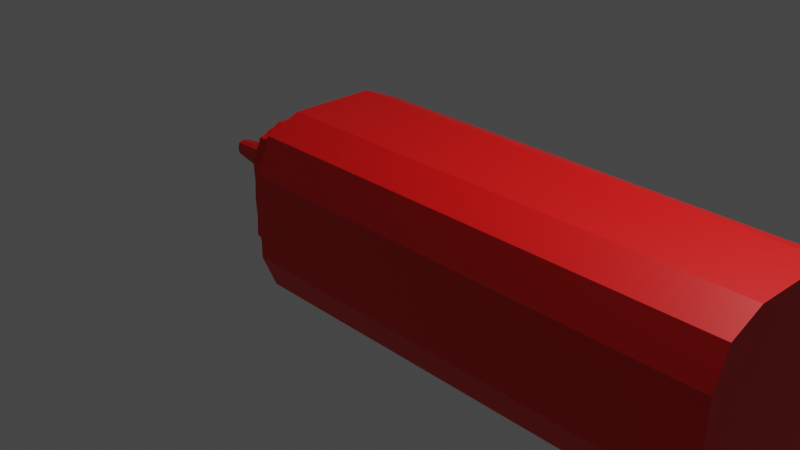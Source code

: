 # Source: ketchupbottle.blend  (saved by Blender 3.2.14; exported with 4.5.12 LTS)
import bpy
from mathutils import Matrix  # noqa: F401  (used for matrix-valued properties, if any)

bpy.ops.wm.read_factory_settings(use_empty=True)
scene = bpy.context.scene
scene.name = 'Scene'

# ---- collections
col_collection = bpy.data.collections.new('Collection'); scene.collection.children.link(col_collection)

# ---- materials (node trees are filled in below, after node groups)
mat_material_001 = bpy.data.materials.new('Material.001')
mat_material_001.use_transparent_shadow = False

# ---- material node trees
mat_material_001.use_nodes = True; mat_material_001.node_tree.nodes.clear()
_N = mat_material_001.node_tree.nodes; _L = mat_material_001.node_tree.links
n0 = _N.new('ShaderNodeBsdfPrincipled'); n0.name = 'Principled BSDF'; n0.location = (10, 300)
n0.distribution = 'GGX'
n0.subsurface_method = 'RANDOM_WALK_SKIN'
n0.inputs[0].default_value = (0.8, 0.002757, 0.001864, 1.0)
n0.inputs[3].default_value = 1.45
n0.inputs[27].default_value = (0.0, 0.0, 0.0, 1.0)
n0.inputs[28].default_value = 1.0
n1 = _N.new('ShaderNodeOutputMaterial'); n1.name = 'Material Output'; n1.location = (300, 300)
_L.new(n0.outputs[0], n1.inputs[0])
n1.is_active_output = True

# ---- world
world_world = bpy.data.worlds.new('World'); scene.world = world_world
world_world.use_nodes = True; world_world.node_tree.nodes.clear()
_N = world_world.node_tree.nodes; _L = world_world.node_tree.links
n0 = _N.new('ShaderNodeOutputWorld'); n0.name = 'World Output'; n0.location = (300, 300)
n1 = _N.new('ShaderNodeBackground'); n1.name = 'Background'; n1.location = (10, 300)
n1.inputs[0].default_value = (0.05088, 0.05088, 0.05088, 1.0)
_L.new(n1.outputs[0], n0.inputs[0])
n0.is_active_output = True
world_world.color = (0.05088, 0.05088, 0.05088)
world_world.use_sun_shadow = False
world_world.sun_shadow_jitter_overblur = 0.0

# ---- cameras
cam_camera = bpy.data.cameras.new('Camera')
cam_camera.clip_end = 100.0
cam_camera.ortho_scale = 7.314

# ---- lights
light_light = bpy.data.lights.new('Light', 'POINT')
light_light.transmission_factor = 0.0
light_light.energy = 1000.0
light_light.shadow_soft_size = 0.1
light_light.shadow_maximum_resolution = 0.006
light_light.use_absolute_resolution = True

# ---- meshes
me_cube = bpy.data.meshes.new('Cube')
me_cube.from_pydata([(4.216, -0.8417, -0.8417), (4.216, -0.4678, -1.0), (4.216, -1.0, 0.4678), (4.216, -0.4678, 1.0), (4.216, -0.8417, 0.8417), (4.216, 1.0, -0.4678), (4.216, 0.4678, -1.0), (4.216, 0.8417, -0.8417), (1.0, 1.0, 0.4678), (1.0, 0.4678, 1.0), (1.0, 0.8417, 0.8417), (1.0, 0.4678, -1.0), (1.0, 1.0, -0.4678), (1.0, 0.8417, -0.8417), (1.0, -0.4678, 1.0), (1.0, -1.0, 0.4678), (1.0, -0.8417, 0.8417), (1.0, -1.0, -0.4678), (1.0, -0.4678, -1.0), (1.0, -0.8417, -0.8417), (-1.0, 0.4208, 0.7684), (-1.0, 0.7684, 0.4208), (-1.0, 0.665, 0.665), (-1.0, 0.7684, -0.4208), (-1.0, 0.4208, -0.7684), (-1.0, 0.665, -0.665), (-1.0, -0.7684, 0.4208), (-1.0, -0.4208, 0.7684), (-1.0, -0.665, 0.665), (-1.0, -0.4208, -0.7684), (-1.0, -0.7684, -0.4208), (-1.0, -0.665, -0.665), (4.216, -1.0, -0.4678), (4.216, 0.4678, 1.0), (4.216, 0.8417, 0.8417), (4.216, 1.0, 0.4678), (-1.0, 0.4678, -1.0), (-1.0, 0.8417, -0.8417), (-1.0, 1.0, -0.4678), (-1.0, -0.4678, 1.0), (-1.0, -0.8417, 0.8417), (-1.0, -1.0, 0.4678), (-1.0, -0.8417, -0.8417), (-1.0, -0.4678, -1.0), (-1.0, -1.0, -0.4678), (-1.0, 0.8417, 0.8417), (-1.0, 0.4678, 1.0), (-1.0, 1.0, 0.4678), (-1.386, 0.4208, -0.7684), (-1.386, 0.665, -0.665), (-1.386, 0.7684, -0.4208), (-1.386, -0.4208, 0.7684), (-1.386, -0.665, 0.665), (-1.386, -0.7684, 0.4208), (-1.386, -0.665, -0.665), (-1.386, -0.4208, -0.7684), (-1.386, -0.7684, -0.4208), (-1.386, 0.665, 0.665), (-1.386, 0.4208, 0.7684), (-1.386, 0.7684, 0.4208), (-1.0, 0.5429, -0.7167), (-1.0, 0.7167, -0.5429), (-1.0, -0.5429, 0.7167), (-1.0, -0.7167, 0.5429), (-1.0, -0.5429, -0.7167), (-1.0, -0.7167, -0.5429), (-1.0, 0.5429, 0.7167), (-1.0, 0.7167, 0.5429), (-1.0, 0.7684, 0.0), (-1.0, 0.0, 0.7684), (-1.0, 0.0, -0.7684), (-1.0, -0.7684, 0.0), (-1.386, 0.5429, -0.7167), (-1.386, 0.7167, -0.5429), (-1.386, -0.5429, 0.7167), (-1.386, -0.7167, 0.5429), (-1.386, -0.5429, -0.7167), (-1.386, -0.7167, -0.5429), (-1.386, 0.5429, 0.7167), (-1.386, 0.7167, 0.5429), (-1.386, 0.7684, 0.0), (-1.386, 0.0, 0.7684), (-1.386, 0.0, -0.7684), (-1.386, -0.7684, 0.0), (-1.193, 0.7684, 0.4208), (-1.193, 0.665, 0.665), (-1.193, -0.665, -0.665), (-1.193, -0.4208, -0.7684), (-1.193, -0.7684, 0.4208), (-1.193, -0.7684, -0.4208), (-1.193, 0.665, -0.665), (-1.193, 0.7684, -0.4208), (-1.193, -0.4208, 0.7684), (-1.193, -0.665, 0.665), (-1.193, 0.4208, 0.7684), (-1.193, 0.4208, -0.7684), (-1.193, 0.5429, -0.7167), (-1.193, 0.0, -0.7684), (-1.193, -0.7167, 0.5429), (-1.193, 0.5429, 0.7167), (-1.193, 0.0, 0.7684), (-1.193, -0.5429, 0.7167), (-1.193, -0.7167, -0.5429), (-1.193, 0.7684, 0.0), (-1.193, 0.7167, -0.5429), (-1.193, -0.7684, 0.0), (-1.193, -0.5429, -0.7167), (-1.193, 0.7167, 0.5429), (-1.002, 0.5975, -0.6835), (-1.002, 0.7344, -0.4766), (-1.002, -0.5975, 0.6835), (-1.002, -0.7344, 0.4766), (-1.002, -0.4766, -0.7344), (-1.002, -0.6835, -0.5975), (-1.002, 0.4766, 0.7344), (-1.002, 0.6835, 0.5975), (-1.002, 0.759, 0.2078), (-1.002, -0.2078, 0.759), (-1.002, 0.2078, -0.759), (-1.002, -0.759, -0.2078), (-1.384, 0.5975, -0.6835), (-1.384, 0.7344, -0.4766), (-1.384, -0.5975, 0.6835), (-1.384, -0.7344, 0.4766), (-1.384, -0.4766, -0.7344), (-1.384, -0.6835, -0.5975), (-1.384, 0.4766, 0.7344), (-1.384, 0.6835, 0.5975), (-1.383, 0.759, 0.2078), (-1.383, -0.2078, 0.759), (-1.383, 0.2078, -0.759), (-1.383, -0.759, -0.2078), (-1.289, 0.7684, 0.4208), (-1.096, 0.665, 0.665), (-1.289, -0.665, -0.665), (-1.096, -0.4208, -0.7684), (-1.289, -0.7684, 0.4208), (-1.096, -0.7684, -0.4208), (-1.289, 0.665, -0.665), (-1.096, 0.7684, -0.4208), (-1.289, -0.4208, 0.7684), (-1.096, -0.665, 0.665), (-1.289, 0.4208, 0.7684), (-1.096, 0.4208, -0.7684), (-1.002, 0.4766, -0.7344), (-1.002, 0.6835, -0.5975), (-1.002, -0.4766, 0.7344), (-1.002, -0.6835, 0.5975), (-1.002, -0.5975, -0.6835), (-1.002, -0.7344, -0.4766), (-1.002, 0.5975, 0.6835), (-1.002, 0.7344, 0.4766), (-1.002, 0.759, -0.2078), (-1.002, 0.2078, 0.759), (-1.002, -0.2078, -0.759), (-1.002, -0.759, 0.2078), (-1.384, 0.4766, -0.7344), (-1.384, 0.6835, -0.5975), (-1.384, -0.4766, 0.7344), (-1.384, -0.6835, 0.5975), (-1.384, -0.5975, -0.6835), (-1.384, -0.7344, -0.4766), (-1.384, 0.5975, 0.6835), (-1.384, 0.7344, 0.4766), (-1.383, 0.759, -0.2078), (-1.383, 0.2078, 0.759), (-1.383, -0.2078, -0.759), (-1.383, -0.759, 0.2078), (-1.096, 0.7684, 0.4208), (-1.289, 0.665, 0.665), (-1.096, -0.665, -0.665), (-1.289, -0.4208, -0.7684), (-1.096, -0.7684, 0.4208), (-1.289, -0.7684, -0.4208), (-1.096, 0.665, -0.665), (-1.289, 0.7684, -0.4208), (-1.096, -0.4208, 0.7684), (-1.289, -0.665, 0.665), (-1.096, 0.4208, 0.7684), (-1.289, 0.4208, -0.7684), (-1.289, 0.5429, -0.7167), (-1.096, 0.5429, -0.7167), (-1.193, 0.5974, -0.6833), (-1.193, 0.4764, -0.7342), (-1.289, 0.0, -0.7684), (-1.096, 0.0, -0.7684), (-1.193, 0.2078, -0.7588), (-1.193, -0.2078, -0.7588), (-1.289, -0.7167, 0.5429), (-1.096, -0.7167, 0.5429), (-1.193, -0.7342, 0.4764), (-1.193, -0.6833, 0.5974), (-1.289, 0.5429, 0.7167), (-1.096, 0.5429, 0.7167), (-1.193, 0.4764, 0.7342), (-1.193, 0.5974, 0.6833), (-1.289, 0.0, 0.7684), (-1.096, 0.0, 0.7684), (-1.193, -0.2078, 0.7588), (-1.193, 0.2078, 0.7588), (-1.289, -0.5429, 0.7167), (-1.096, -0.5429, 0.7167), (-1.193, -0.5974, 0.6833), (-1.193, -0.4764, 0.7342), (-1.289, -0.7167, -0.5429), (-1.096, -0.7167, -0.5429), (-1.193, -0.6833, -0.5974), (-1.193, -0.7342, -0.4764), (-1.289, 0.7684, 0.0), (-1.096, 0.7684, 0.0), (-1.193, 0.7588, 0.2078), (-1.193, 0.7588, -0.2078), (-1.289, 0.7167, -0.5429), (-1.096, 0.7167, -0.5429), (-1.193, 0.7342, -0.4764), (-1.193, 0.6833, -0.5974), (-1.289, -0.7684, 0.0), (-1.096, -0.7684, 0.0), (-1.193, -0.7588, -0.2078), (-1.193, -0.7588, 0.2078), (-1.289, -0.5429, -0.7167), (-1.096, -0.5429, -0.7167), (-1.193, -0.4764, -0.7342), (-1.193, -0.5974, -0.6833), (-1.289, 0.7167, 0.5429), (-1.096, 0.7167, 0.5429), (-1.193, 0.6833, 0.5974), (-1.193, 0.7342, 0.4764), (-1.098, 0.7342, 0.4765), (-1.097, 0.6834, 0.5974), (-1.288, 0.6834, 0.5974), (-1.097, -0.5974, -0.6834), (-1.098, -0.4765, -0.7342), (-1.288, -0.4765, -0.7342), (-1.098, -0.7588, 0.2078), (-1.098, -0.7588, -0.2078), (-1.288, -0.7588, -0.2078), (-1.097, 0.6834, -0.5974), (-1.098, 0.7342, -0.4765), (-1.288, 0.7342, -0.4765), (-1.098, 0.7588, -0.2078), (-1.098, 0.7588, 0.2078), (-1.288, 0.7588, 0.2078), (-1.098, -0.7342, -0.4765), (-1.097, -0.6834, -0.5974), (-1.288, -0.6834, -0.5974), (-1.098, -0.4765, 0.7342), (-1.097, -0.5974, 0.6834), (-1.288, -0.5974, 0.6834), (-1.098, 0.2078, 0.7588), (-1.098, -0.2078, 0.7588), (-1.288, -0.2078, 0.7588), (-1.097, 0.5974, 0.6834), (-1.098, 0.4765, 0.7342), (-1.288, 0.4765, 0.7342), (-1.097, -0.6834, 0.5974), (-1.098, -0.7342, 0.4765), (-1.288, -0.7342, 0.4765), (-1.098, -0.2078, -0.7588), (-1.098, 0.2078, -0.7588), (-1.288, 0.2078, -0.7588), (-1.098, 0.4765, -0.7342), (-1.097, 0.5974, -0.6834), (-1.288, 0.5974, -0.6834), (-1.288, 0.4765, -0.7342), (-1.288, -0.2078, -0.7588), (-1.288, -0.6834, 0.5974), (-1.288, 0.5974, 0.6834), (-1.288, 0.2078, 0.7588), (-1.288, -0.4765, 0.7342), (-1.288, -0.7342, -0.4765), (-1.288, 0.7588, -0.2078), (-1.288, 0.6834, -0.5974), (-1.288, -0.7588, 0.2078), (-1.288, -0.5974, -0.6834), (-1.288, 0.7342, 0.4765)], [], [(36, 11, 18, 43), (275, 132, 59, 163), (6, 7, 5, 35, 34, 33, 3, 4, 2, 32, 0, 1), (17, 15, 41, 44), (9, 46, 39, 14), (14, 16, 4, 3), (11, 36, 37, 13), (13, 37, 38, 12), (14, 39, 40, 16), (16, 40, 41, 15), (43, 18, 19, 42), (42, 19, 17, 44), (46, 9, 10, 45), (45, 10, 8, 47), (38, 47, 8, 12), (9, 14, 3, 33), (13, 12, 5, 7), (16, 15, 2, 4), (15, 17, 32, 2), (12, 8, 35, 5), (17, 19, 0, 32), (8, 10, 34, 35), (19, 18, 1, 0), (10, 9, 33, 34), (18, 11, 6, 1), (11, 13, 7, 6), (24, 144, 60, 108, 25, 37, 36), (25, 145, 61, 109, 23, 38, 37), (27, 146, 62, 110, 28, 40, 39), (28, 147, 63, 111, 26, 41, 40), (31, 148, 64, 112, 29, 43, 42), (30, 149, 65, 113, 31, 42, 44), (22, 150, 66, 114, 20, 46, 45), (21, 151, 67, 115, 22, 45, 47), (23, 152, 68, 116, 21, 47, 38), (20, 153, 69, 117, 27, 39, 46), (29, 154, 70, 118, 24, 36, 43), (26, 155, 71, 119, 30, 44, 41), (55, 124, 76, 160, 54, 125, 77, 161, 56, 131, 83, 167, 53, 123, 75, 159, 52, 122, 74, 158, 51, 129, 81, 165, 58, 126, 78, 162, 57, 127, 79, 163, 59, 128, 80, 164, 50, 121, 73, 157, 49, 120, 72, 156, 48, 130, 82, 166), (274, 134, 54, 160), (273, 136, 53, 167), (272, 138, 49, 157), (271, 175, 50, 164), (270, 173, 56, 161), (269, 140, 51, 158), (268, 142, 58, 165), (267, 169, 57, 162), (266, 177, 52, 159), (265, 171, 55, 166), (264, 179, 48, 156), (263, 180, 72, 120), (262, 181, 96, 182), (261, 143, 95, 183), (260, 184, 82, 130), (259, 185, 97, 186), (258, 135, 87, 187), (257, 188, 75, 123), (256, 189, 98, 190), (255, 141, 93, 191), (254, 192, 78, 126), (253, 193, 99, 194), (252, 133, 85, 195), (251, 196, 81, 129), (250, 197, 100, 198), (249, 178, 94, 199), (248, 200, 74, 122), (247, 201, 101, 202), (246, 176, 92, 203), (245, 204, 77, 125), (244, 205, 102, 206), (243, 137, 89, 207), (242, 208, 80, 128), (241, 209, 103, 210), (240, 139, 91, 211), (239, 212, 73, 121), (238, 213, 104, 214), (237, 174, 90, 215), (236, 216, 83, 131), (235, 217, 105, 218), (234, 172, 88, 219), (233, 220, 76, 124), (232, 221, 106, 222), (231, 170, 86, 223), (230, 224, 79, 127), (229, 225, 107, 226), (228, 168, 84, 227), (225, 228, 227, 107), (67, 151, 228, 225), (151, 21, 168, 228), (133, 229, 226, 85), (22, 115, 229, 133), (115, 67, 225, 229), (169, 230, 127, 57), (85, 226, 230, 169), (226, 107, 224, 230), (221, 231, 223, 106), (64, 148, 231, 221), (148, 31, 170, 231), (135, 232, 222, 87), (29, 112, 232, 135), (112, 64, 221, 232), (171, 233, 124, 55), (87, 222, 233, 171), (222, 106, 220, 233), (217, 234, 219, 105), (71, 155, 234, 217), (155, 26, 172, 234), (137, 235, 218, 89), (30, 119, 235, 137), (119, 71, 217, 235), (173, 236, 131, 56), (89, 218, 236, 173), (218, 105, 216, 236), (213, 237, 215, 104), (61, 145, 237, 213), (145, 25, 174, 237), (139, 238, 214, 91), (23, 109, 238, 139), (109, 61, 213, 238), (175, 239, 121, 50), (91, 214, 239, 175), (214, 104, 212, 239), (209, 240, 211, 103), (68, 152, 240, 209), (152, 23, 139, 240), (168, 241, 210, 84), (21, 116, 241, 168), (116, 68, 209, 241), (132, 242, 128, 59), (84, 210, 242, 132), (210, 103, 208, 242), (205, 243, 207, 102), (65, 149, 243, 205), (149, 30, 137, 243), (170, 244, 206, 86), (31, 113, 244, 170), (113, 65, 205, 244), (134, 245, 125, 54), (86, 206, 245, 134), (206, 102, 204, 245), (201, 246, 203, 101), (62, 146, 246, 201), (146, 27, 176, 246), (141, 247, 202, 93), (28, 110, 247, 141), (110, 62, 201, 247), (177, 248, 122, 52), (93, 202, 248, 177), (202, 101, 200, 248), (197, 249, 199, 100), (69, 153, 249, 197), (153, 20, 178, 249), (176, 250, 198, 92), (27, 117, 250, 176), (117, 69, 197, 250), (140, 251, 129, 51), (92, 198, 251, 140), (198, 100, 196, 251), (193, 252, 195, 99), (66, 150, 252, 193), (150, 22, 133, 252), (178, 253, 194, 94), (20, 114, 253, 178), (114, 66, 193, 253), (142, 254, 126, 58), (94, 194, 254, 142), (194, 99, 192, 254), (189, 255, 191, 98), (63, 147, 255, 189), (147, 28, 141, 255), (172, 256, 190, 88), (26, 111, 256, 172), (111, 63, 189, 256), (136, 257, 123, 53), (88, 190, 257, 136), (190, 98, 188, 257), (185, 258, 187, 97), (70, 154, 258, 185), (154, 29, 135, 258), (143, 259, 186, 95), (24, 118, 259, 143), (118, 70, 185, 259), (179, 260, 130, 48), (95, 186, 260, 179), (186, 97, 184, 260), (181, 261, 183, 96), (60, 144, 261, 181), (144, 24, 143, 261), (174, 262, 182, 90), (25, 108, 262, 174), (108, 60, 181, 262), (138, 263, 120, 49), (90, 182, 263, 138), (182, 96, 180, 263), (180, 264, 156, 72), (96, 183, 264, 180), (183, 95, 179, 264), (184, 265, 166, 82), (97, 187, 265, 184), (187, 87, 171, 265), (188, 266, 159, 75), (98, 191, 266, 188), (191, 93, 177, 266), (192, 267, 162, 78), (99, 195, 267, 192), (195, 85, 169, 267), (196, 268, 165, 81), (100, 199, 268, 196), (199, 94, 142, 268), (200, 269, 158, 74), (101, 203, 269, 200), (203, 92, 140, 269), (204, 270, 161, 77), (102, 207, 270, 204), (207, 89, 173, 270), (208, 271, 164, 80), (103, 211, 271, 208), (211, 91, 175, 271), (212, 272, 157, 73), (104, 215, 272, 212), (215, 90, 138, 272), (216, 273, 167, 83), (105, 219, 273, 216), (219, 88, 136, 273), (220, 274, 160, 76), (106, 223, 274, 220), (223, 86, 134, 274), (224, 275, 163, 79), (107, 227, 275, 224), (227, 84, 132, 275)])
_uv = me_cube.uv_layers.new(name='UVMap')
_uv.uv.foreach_set('vector', [0.125, 0.5665, 0.375, 0.5665, 0.375, 0.6835, 0.125, 0.6835, 0.5602, 0.2178, 0.5526, 0.2211, 0.5526, 0.2211, 0.5602, 0.2178, 0.375, 0.5665, 0.3948, 0.5198, 0.4415, 0.5, 0.5585, 0.5, 0.6052, 0.5198, 0.625, 0.5665, 0.625, 0.6835, 0.6052, 0.7302, 0.5585, 0.75, 0.4415, 0.75, 0.3948, 0.7302, 0.375, 0.6835, 0.4415, 0.75, 0.5585, 0.75, 0.5585, 1.0, 0.4415, 1.0, 0.625, 0.5665, 0.875, 0.5665, 0.875, 0.6835, 0.625, 0.6835, 0.625, 0.6835, 0.625, 0.75, 0.625, 0.75, 0.625, 0.6835, 0.375, 0.5665, 0.125, 0.5665, 0.125, 0.5, 0.375, 0.5, 0.375, 0.5, 0.375, 0.25, 0.4415, 0.25, 0.4415, 0.5, 0.625, 0.6835, 0.875, 0.6835, 0.875, 0.75, 0.625, 0.75, 0.625, 0.75, 0.625, 1.0, 0.5585, 1.0, 0.5585, 0.75, 0.125, 0.6835, 0.375, 0.6835, 0.375, 0.75, 0.125, 0.75, 0.375, 1.0, 0.375, 0.75, 0.4415, 0.75, 0.4415, 1.0, 0.875, 0.5665, 0.625, 0.5665, 0.625, 0.5, 0.875, 0.5, 0.625, 0.25, 0.625, 0.5, 0.5585, 0.5, 0.5585, 0.25, 0.4415, 0.25, 0.5585, 0.25, 0.5585, 0.5, 0.4415, 0.5, 0.625, 0.5665, 0.625, 0.6835, 0.625, 0.6835, 0.625, 0.5665, 0.375, 0.5, 0.4415, 0.5, 0.4415, 0.5, 0.375, 0.5, 0.625, 0.75, 0.5585, 0.75, 0.5585, 0.75, 0.625, 0.75, 0.5585, 0.75, 0.4415, 0.75, 0.4415, 0.75, 0.5585, 0.75, 0.4415, 0.5, 0.5585, 0.5, 0.5585, 0.5, 0.4415, 0.5, 0.4415, 0.75, 0.375, 0.75, 0.375, 0.75, 0.4415, 0.75, 0.5585, 0.5, 0.625, 0.5, 0.625, 0.5, 0.5585, 0.5, 0.375, 0.75, 0.375, 0.6835, 0.375, 0.6835, 0.375, 0.75, 0.625, 0.5, 0.625, 0.5665, 0.625, 0.5665, 0.625, 0.5, 0.375, 0.6835, 0.375, 0.5665, 0.375, 0.5665, 0.375, 0.6835, 0.375, 0.5665, 0.375, 0.5, 0.375, 0.5, 0.375, 0.5665, 0.4039, 0.1776, 0.4072, 0.1852, 0.4104, 0.1929, 0.4136, 0.2005, 0.4169, 0.2081, 0.3948, 0.2302, 0.375, 0.1835, 0.4169, 0.2081, 0.4245, 0.2114, 0.4321, 0.2146, 0.4398, 0.2178, 0.4474, 0.2211, 0.4415, 0.25, 0.3948, 0.2302, 0.5961, 0.0724, 0.5928, 0.06477, 0.5896, 0.05714, 0.5864, 0.0495, 0.5831, 0.04187, 0.6052, 0.01979, 0.625, 0.06652, 0.5831, 0.04187, 0.5755, 0.03864, 0.5679, 0.03541, 0.5602, 0.03218, 0.5526, 0.02895, 0.5585, 0.0, 0.6052, 0.01979, 0.4169, 0.04187, 0.4136, 0.0495, 0.4104, 0.05714, 0.4072, 0.06477, 0.4039, 0.0724, 0.375, 0.06652, 0.3948, 0.01979, 0.4474, 0.02895, 0.4398, 0.03218, 0.4321, 0.03541, 0.4245, 0.03864, 0.4169, 0.04187, 0.3948, 0.01979, 0.4415, 0.0, 0.5831, 0.2081, 0.5864, 0.2005, 0.5896, 0.1929, 0.5928, 0.1852, 0.5961, 0.1776, 0.625, 0.1835, 0.6052, 0.2302, 0.5526, 0.2211, 0.5602, 0.2178, 0.5679, 0.2146, 0.5755, 0.2114, 0.5831, 0.2081, 0.6052, 0.2302, 0.5585, 0.25, 0.4474, 0.2211, 0.4737, 0.2211, 0.5, 0.2211, 0.5263, 0.2211, 0.5526, 0.2211, 0.5585, 0.25, 0.4415, 0.25, 0.5961, 0.1776, 0.5961, 0.1513, 0.5961, 0.125, 0.5961, 0.0987, 0.5961, 0.0724, 0.625, 0.06652, 0.625, 0.1835, 0.4039, 0.0724, 0.4039, 0.0987, 0.4039, 0.125, 0.4039, 0.1513, 0.4039, 0.1776, 0.375, 0.1835, 0.375, 0.06652, 0.5526, 0.02895, 0.5263, 0.02895, 0.5, 0.02895, 0.4737, 0.02895, 0.4474, 0.02895, 0.4415, 0.0, 0.5585, 0.0, 0.4039, 0.0724, 0.4072, 0.06477, 0.4104, 0.05714, 0.4136, 0.0495, 0.4169, 0.04187, 0.4245, 0.03864, 0.4321, 0.03541, 0.4398, 0.03218, 0.4474, 0.02895, 0.4737, 0.02895, 0.5, 0.02895, 0.5263, 0.02895, 0.5526, 0.02895, 0.5602, 0.03218, 0.5679, 0.03541, 0.5755, 0.03864, 0.5831, 0.04187, 0.5864, 0.0495, 0.5896, 0.05714, 0.5928, 0.06477, 0.5961, 0.0724, 0.5961, 0.0987, 0.5961, 0.125, 0.5961, 0.1513, 0.5961, 0.1776, 0.5928, 0.1852, 0.5896, 0.1929, 0.5864, 0.2005, 0.5831, 0.2081, 0.5755, 0.2114, 0.5679, 0.2146, 0.5602, 0.2178, 0.5526, 0.2211, 0.5263, 0.2211, 0.5, 0.2211, 0.4737, 0.2211, 0.4474, 0.2211, 0.4398, 0.2178, 0.4321, 0.2146, 0.4245, 0.2114, 0.4169, 0.2081, 0.4136, 0.2005, 0.4104, 0.1929, 0.4072, 0.1852, 0.4039, 0.1776, 0.4039, 0.1513, 0.4039, 0.125, 0.4039, 0.0987, 0.4136, 0.0495, 0.4169, 0.04187, 0.4169, 0.04187, 0.4136, 0.0495, 0.5263, 0.02895, 0.5526, 0.02895, 0.5526, 0.02895, 0.5263, 0.02895, 0.4245, 0.2114, 0.4169, 0.2081, 0.4169, 0.2081, 0.4245, 0.2114, 0.4737, 0.2211, 0.4474, 0.2211, 0.4474, 0.2211, 0.4737, 0.2211, 0.4398, 0.03218, 0.4474, 0.02895, 0.4474, 0.02895, 0.4398, 0.03218, 0.5928, 0.06477, 0.5961, 0.0724, 0.5961, 0.0724, 0.5928, 0.06477, 0.5961, 0.1513, 0.5961, 0.1776, 0.5961, 0.1776, 0.5961, 0.1513, 0.5864, 0.2005, 0.5831, 0.2081, 0.5831, 0.2081, 0.5864, 0.2005, 0.5755, 0.03864, 0.5831, 0.04187, 0.5831, 0.04187, 0.5755, 0.03864, 0.4039, 0.0987, 0.4039, 0.0724, 0.4039, 0.0724, 0.4039, 0.0987, 0.4072, 0.1852, 0.4039, 0.1776, 0.4039, 0.1776, 0.4072, 0.1852, 0.4136, 0.2005, 0.4104, 0.1929, 0.4104, 0.1929, 0.4136, 0.2005, 0.4136, 0.2005, 0.4104, 0.1929, 0.4104, 0.1929, 0.4136, 0.2005, 0.4072, 0.1852, 0.4039, 0.1776, 0.4039, 0.1776, 0.4072, 0.1852, 0.4039, 0.1513, 0.4039, 0.125, 0.4039, 0.125, 0.4039, 0.1513, 0.4039, 0.1513, 0.4039, 0.125, 0.4039, 0.125, 0.4039, 0.1513, 0.4039, 0.0987, 0.4039, 0.0724, 0.4039, 0.0724, 0.4039, 0.0987, 0.5602, 0.03218, 0.5679, 0.03541, 0.5679, 0.03541, 0.5602, 0.03218, 0.5602, 0.03218, 0.5679, 0.03541, 0.5679, 0.03541, 0.5602, 0.03218, 0.5755, 0.03864, 0.5831, 0.04187, 0.5831, 0.04187, 0.5755, 0.03864, 0.5928, 0.1852, 0.5896, 0.1929, 0.5896, 0.1929, 0.5928, 0.1852, 0.5928, 0.1852, 0.5896, 0.1929, 0.5896, 0.1929, 0.5928, 0.1852, 0.5864, 0.2005, 0.5831, 0.2081, 0.5831, 0.2081, 0.5864, 0.2005, 0.5961, 0.0987, 0.5961, 0.125, 0.5961, 0.125, 0.5961, 0.0987, 0.5961, 0.0987, 0.5961, 0.125, 0.5961, 0.125, 0.5961, 0.0987, 0.5961, 0.1513, 0.5961, 0.1776, 0.5961, 0.1776, 0.5961, 0.1513, 0.5864, 0.0495, 0.5896, 0.05714, 0.5896, 0.05714, 0.5864, 0.0495, 0.5864, 0.0495, 0.5896, 0.05714, 0.5896, 0.05714, 0.5864, 0.0495, 0.5928, 0.06477, 0.5961, 0.0724, 0.5961, 0.0724, 0.5928, 0.06477, 0.4245, 0.03864, 0.4321, 0.03541, 0.4321, 0.03541, 0.4245, 0.03864, 0.4245, 0.03864, 0.4321, 0.03541, 0.4321, 0.03541, 0.4245, 0.03864, 0.4398, 0.03218, 0.4474, 0.02895, 0.4474, 0.02895, 0.4398, 0.03218, 0.5263, 0.2211, 0.5, 0.2211, 0.5, 0.2211, 0.5263, 0.2211, 0.5263, 0.2211, 0.5, 0.2211, 0.5, 0.2211, 0.5263, 0.2211, 0.4737, 0.2211, 0.4474, 0.2211, 0.4474, 0.2211, 0.4737, 0.2211, 0.4398, 0.2178, 0.4321, 0.2146, 0.4321, 0.2146, 0.4398, 0.2178, 0.4398, 0.2178, 0.4321, 0.2146, 0.4321, 0.2146, 0.4398, 0.2178, 0.4245, 0.2114, 0.4169, 0.2081, 0.4169, 0.2081, 0.4245, 0.2114, 0.4737, 0.02895, 0.5, 0.02895, 0.5, 0.02895, 0.4737, 0.02895, 0.4737, 0.02895, 0.5, 0.02895, 0.5, 0.02895, 0.4737, 0.02895, 0.5263, 0.02895, 0.5526, 0.02895, 0.5526, 0.02895, 0.5263, 0.02895, 0.4072, 0.06477, 0.4104, 0.05714, 0.4104, 0.05714, 0.4072, 0.06477, 0.4072, 0.06477, 0.4104, 0.05714, 0.4104, 0.05714, 0.4072, 0.06477, 0.4136, 0.0495, 0.4169, 0.04187, 0.4169, 0.04187, 0.4136, 0.0495, 0.5755, 0.2114, 0.5679, 0.2146, 0.5679, 0.2146, 0.5755, 0.2114, 0.5755, 0.2114, 0.5679, 0.2146, 0.5679, 0.2146, 0.5755, 0.2114, 0.5602, 0.2178, 0.5526, 0.2211, 0.5526, 0.2211, 0.5602, 0.2178, 0.5679, 0.2146, 0.5602, 0.2178, 0.5602, 0.2178, 0.5679, 0.2146, 0.5679, 0.2146, 0.5602, 0.2178, 0.5602, 0.2178, 0.5679, 0.2146, 0.5602, 0.2178, 0.5526, 0.2211, 0.5526, 0.2211, 0.5602, 0.2178, 0.5831, 0.2081, 0.5755, 0.2114, 0.5755, 0.2114, 0.5831, 0.2081, 0.5831, 0.2081, 0.5755, 0.2114, 0.5755, 0.2114, 0.5831, 0.2081, 0.5755, 0.2114, 0.5679, 0.2146, 0.5679, 0.2146, 0.5755, 0.2114, 0.5831, 0.2081, 0.5755, 0.2114, 0.5755, 0.2114, 0.5831, 0.2081, 0.5831, 0.2081, 0.5755, 0.2114, 0.5755, 0.2114, 0.5831, 0.2081, 0.5755, 0.2114, 0.5679, 0.2146, 0.5679, 0.2146, 0.5755, 0.2114, 0.4104, 0.05714, 0.4136, 0.0495, 0.4136, 0.0495, 0.4104, 0.05714, 0.4104, 0.05714, 0.4136, 0.0495, 0.4136, 0.0495, 0.4104, 0.05714, 0.4136, 0.0495, 0.4169, 0.04187, 0.4169, 0.04187, 0.4136, 0.0495, 0.4039, 0.0724, 0.4072, 0.06477, 0.4072, 0.06477, 0.4039, 0.0724, 0.4039, 0.0724, 0.4072, 0.06477, 0.4072, 0.06477, 0.4039, 0.0724, 0.4072, 0.06477, 0.4104, 0.05714, 0.4104, 0.05714, 0.4072, 0.06477, 0.4039, 0.0724, 0.4072, 0.06477, 0.4072, 0.06477, 0.4039, 0.0724, 0.4039, 0.0724, 0.4072, 0.06477, 0.4072, 0.06477, 0.4039, 0.0724, 0.4072, 0.06477, 0.4104, 0.05714, 0.4104, 0.05714, 0.4072, 0.06477, 0.5, 0.02895, 0.5263, 0.02895, 0.5263, 0.02895, 0.5, 0.02895, 0.5, 0.02895, 0.5263, 0.02895, 0.5263, 0.02895, 0.5, 0.02895, 0.5263, 0.02895, 0.5526, 0.02895, 0.5526, 0.02895, 0.5263, 0.02895, 0.4474, 0.02895, 0.4737, 0.02895, 0.4737, 0.02895, 0.4474, 0.02895, 0.4474, 0.02895, 0.4737, 0.02895, 0.4737, 0.02895, 0.4474, 0.02895, 0.4737, 0.02895, 0.5, 0.02895, 0.5, 0.02895, 0.4737, 0.02895, 0.4474, 0.02895, 0.4737, 0.02895, 0.4737, 0.02895, 0.4474, 0.02895, 0.4474, 0.02895, 0.4737, 0.02895, 0.4737, 0.02895, 0.4474, 0.02895, 0.4737, 0.02895, 0.5, 0.02895, 0.5, 0.02895, 0.4737, 0.02895, 0.4321, 0.2146, 0.4245, 0.2114, 0.4245, 0.2114, 0.4321, 0.2146, 0.4321, 0.2146, 0.4245, 0.2114, 0.4245, 0.2114, 0.4321, 0.2146, 0.4245, 0.2114, 0.4169, 0.2081, 0.4169, 0.2081, 0.4245, 0.2114, 0.4474, 0.2211, 0.4398, 0.2178, 0.4398, 0.2178, 0.4474, 0.2211, 0.4474, 0.2211, 0.4398, 0.2178, 0.4398, 0.2178, 0.4474, 0.2211, 0.4398, 0.2178, 0.4321, 0.2146, 0.4321, 0.2146, 0.4398, 0.2178, 0.4474, 0.2211, 0.4398, 0.2178, 0.4398, 0.2178, 0.4474, 0.2211, 0.4474, 0.2211, 0.4398, 0.2178, 0.4398, 0.2178, 0.4474, 0.2211, 0.4398, 0.2178, 0.4321, 0.2146, 0.4321, 0.2146, 0.4398, 0.2178, 0.5, 0.2211, 0.4737, 0.2211, 0.4737, 0.2211, 0.5, 0.2211, 0.5, 0.2211, 0.4737, 0.2211, 0.4737, 0.2211, 0.5, 0.2211, 0.4737, 0.2211, 0.4474, 0.2211, 0.4474, 0.2211, 0.4737, 0.2211, 0.5526, 0.2211, 0.5263, 0.2211, 0.5263, 0.2211, 0.5526, 0.2211, 0.5526, 0.2211, 0.5263, 0.2211, 0.5263, 0.2211, 0.5526, 0.2211, 0.5263, 0.2211, 0.5, 0.2211, 0.5, 0.2211, 0.5263, 0.2211, 0.5526, 0.2211, 0.5263, 0.2211, 0.5263, 0.2211, 0.5526, 0.2211, 0.5526, 0.2211, 0.5263, 0.2211, 0.5263, 0.2211, 0.5526, 0.2211, 0.5263, 0.2211, 0.5, 0.2211, 0.5, 0.2211, 0.5263, 0.2211, 0.4321, 0.03541, 0.4398, 0.03218, 0.4398, 0.03218, 0.4321, 0.03541, 0.4321, 0.03541, 0.4398, 0.03218, 0.4398, 0.03218, 0.4321, 0.03541, 0.4398, 0.03218, 0.4474, 0.02895, 0.4474, 0.02895, 0.4398, 0.03218, 0.4169, 0.04187, 0.4245, 0.03864, 0.4245, 0.03864, 0.4169, 0.04187, 0.4169, 0.04187, 0.4245, 0.03864, 0.4245, 0.03864, 0.4169, 0.04187, 0.4245, 0.03864, 0.4321, 0.03541, 0.4321, 0.03541, 0.4245, 0.03864, 0.4169, 0.04187, 0.4245, 0.03864, 0.4245, 0.03864, 0.4169, 0.04187, 0.4169, 0.04187, 0.4245, 0.03864, 0.4245, 0.03864, 0.4169, 0.04187, 0.4245, 0.03864, 0.4321, 0.03541, 0.4321, 0.03541, 0.4245, 0.03864, 0.5896, 0.05714, 0.5928, 0.06477, 0.5928, 0.06477, 0.5896, 0.05714, 0.5896, 0.05714, 0.5928, 0.06477, 0.5928, 0.06477, 0.5896, 0.05714, 0.5928, 0.06477, 0.5961, 0.0724, 0.5961, 0.0724, 0.5928, 0.06477, 0.5831, 0.04187, 0.5864, 0.0495, 0.5864, 0.0495, 0.5831, 0.04187, 0.5831, 0.04187, 0.5864, 0.0495, 0.5864, 0.0495, 0.5831, 0.04187, 0.5864, 0.0495, 0.5896, 0.05714, 0.5896, 0.05714, 0.5864, 0.0495, 0.5831, 0.04187, 0.5864, 0.0495, 0.5864, 0.0495, 0.5831, 0.04187, 0.5831, 0.04187, 0.5864, 0.0495, 0.5864, 0.0495, 0.5831, 0.04187, 0.5864, 0.0495, 0.5896, 0.05714, 0.5896, 0.05714, 0.5864, 0.0495, 0.5961, 0.125, 0.5961, 0.1513, 0.5961, 0.1513, 0.5961, 0.125, 0.5961, 0.125, 0.5961, 0.1513, 0.5961, 0.1513, 0.5961, 0.125, 0.5961, 0.1513, 0.5961, 0.1776, 0.5961, 0.1776, 0.5961, 0.1513, 0.5961, 0.0724, 0.5961, 0.0987, 0.5961, 0.0987, 0.5961, 0.0724, 0.5961, 0.0724, 0.5961, 0.0987, 0.5961, 0.0987, 0.5961, 0.0724, 0.5961, 0.0987, 0.5961, 0.125, 0.5961, 0.125, 0.5961, 0.0987, 0.5961, 0.0724, 0.5961, 0.0987, 0.5961, 0.0987, 0.5961, 0.0724, 0.5961, 0.0724, 0.5961, 0.0987, 0.5961, 0.0987, 0.5961, 0.0724, 0.5961, 0.0987, 0.5961, 0.125, 0.5961, 0.125, 0.5961, 0.0987, 0.5896, 0.1929, 0.5864, 0.2005, 0.5864, 0.2005, 0.5896, 0.1929, 0.5896, 0.1929, 0.5864, 0.2005, 0.5864, 0.2005, 0.5896, 0.1929, 0.5864, 0.2005, 0.5831, 0.2081, 0.5831, 0.2081, 0.5864, 0.2005, 0.5961, 0.1776, 0.5928, 0.1852, 0.5928, 0.1852, 0.5961, 0.1776, 0.5961, 0.1776, 0.5928, 0.1852, 0.5928, 0.1852, 0.5961, 0.1776, 0.5928, 0.1852, 0.5896, 0.1929, 0.5896, 0.1929, 0.5928, 0.1852, 0.5961, 0.1776, 0.5928, 0.1852, 0.5928, 0.1852, 0.5961, 0.1776, 0.5961, 0.1776, 0.5928, 0.1852, 0.5928, 0.1852, 0.5961, 0.1776, 0.5928, 0.1852, 0.5896, 0.1929, 0.5896, 0.1929, 0.5928, 0.1852, 0.5679, 0.03541, 0.5755, 0.03864, 0.5755, 0.03864, 0.5679, 0.03541, 0.5679, 0.03541, 0.5755, 0.03864, 0.5755, 0.03864, 0.5679, 0.03541, 0.5755, 0.03864, 0.5831, 0.04187, 0.5831, 0.04187, 0.5755, 0.03864, 0.5526, 0.02895, 0.5602, 0.03218, 0.5602, 0.03218, 0.5526, 0.02895, 0.5526, 0.02895, 0.5602, 0.03218, 0.5602, 0.03218, 0.5526, 0.02895, 0.5602, 0.03218, 0.5679, 0.03541, 0.5679, 0.03541, 0.5602, 0.03218, 0.5526, 0.02895, 0.5602, 0.03218, 0.5602, 0.03218, 0.5526, 0.02895, 0.5526, 0.02895, 0.5602, 0.03218, 0.5602, 0.03218, 0.5526, 0.02895, 0.5602, 0.03218, 0.5679, 0.03541, 0.5679, 0.03541, 0.5602, 0.03218, 0.4039, 0.125, 0.4039, 0.0987, 0.4039, 0.0987, 0.4039, 0.125, 0.4039, 0.125, 0.4039, 0.0987, 0.4039, 0.0987, 0.4039, 0.125, 0.4039, 0.0987, 0.4039, 0.0724, 0.4039, 0.0724, 0.4039, 0.0987, 0.4039, 0.1776, 0.4039, 0.1513, 0.4039, 0.1513, 0.4039, 0.1776, 0.4039, 0.1776, 0.4039, 0.1513, 0.4039, 0.1513, 0.4039, 0.1776, 0.4039, 0.1513, 0.4039, 0.125, 0.4039, 0.125, 0.4039, 0.1513, 0.4039, 0.1776, 0.4039, 0.1513, 0.4039, 0.1513, 0.4039, 0.1776, 0.4039, 0.1776, 0.4039, 0.1513, 0.4039, 0.1513, 0.4039, 0.1776, 0.4039, 0.1513, 0.4039, 0.125, 0.4039, 0.125, 0.4039, 0.1513, 0.4104, 0.1929, 0.4072, 0.1852, 0.4072, 0.1852, 0.4104, 0.1929, 0.4104, 0.1929, 0.4072, 0.1852, 0.4072, 0.1852, 0.4104, 0.1929, 0.4072, 0.1852, 0.4039, 0.1776, 0.4039, 0.1776, 0.4072, 0.1852, 0.4169, 0.2081, 0.4136, 0.2005, 0.4136, 0.2005, 0.4169, 0.2081, 0.4169, 0.2081, 0.4136, 0.2005, 0.4136, 0.2005, 0.4169, 0.2081, 0.4136, 0.2005, 0.4104, 0.1929, 0.4104, 0.1929, 0.4136, 0.2005, 0.4169, 0.2081, 0.4136, 0.2005, 0.4136, 0.2005, 0.4169, 0.2081, 0.4169, 0.2081, 0.4136, 0.2005, 0.4136, 0.2005, 0.4169, 0.2081, 0.4136, 0.2005, 0.4104, 0.1929, 0.4104, 0.1929, 0.4136, 0.2005, 0.4104, 0.1929, 0.4072, 0.1852, 0.4072, 0.1852, 0.4104, 0.1929, 0.4104, 0.1929, 0.4072, 0.1852, 0.4072, 0.1852, 0.4104, 0.1929, 0.4072, 0.1852, 0.4039, 0.1776, 0.4039, 0.1776, 0.4072, 0.1852, 0.4039, 0.125, 0.4039, 0.0987, 0.4039, 0.0987, 0.4039, 0.125, 0.4039, 0.125, 0.4039, 0.0987, 0.4039, 0.0987, 0.4039, 0.125, 0.4039, 0.0987, 0.4039, 0.0724, 0.4039, 0.0724, 0.4039, 0.0987, 0.5679, 0.03541, 0.5755, 0.03864, 0.5755, 0.03864, 0.5679, 0.03541, 0.5679, 0.03541, 0.5755, 0.03864, 0.5755, 0.03864, 0.5679, 0.03541, 0.5755, 0.03864, 0.5831, 0.04187, 0.5831, 0.04187, 0.5755, 0.03864, 0.5896, 0.1929, 0.5864, 0.2005, 0.5864, 0.2005, 0.5896, 0.1929, 0.5896, 0.1929, 0.5864, 0.2005, 0.5864, 0.2005, 0.5896, 0.1929, 0.5864, 0.2005, 0.5831, 0.2081, 0.5831, 0.2081, 0.5864, 0.2005, 0.5961, 0.125, 0.5961, 0.1513, 0.5961, 0.1513, 0.5961, 0.125, 0.5961, 0.125, 0.5961, 0.1513, 0.5961, 0.1513, 0.5961, 0.125, 0.5961, 0.1513, 0.5961, 0.1776, 0.5961, 0.1776, 0.5961, 0.1513, 0.5896, 0.05714, 0.5928, 0.06477, 0.5928, 0.06477, 0.5896, 0.05714, 0.5896, 0.05714, 0.5928, 0.06477, 0.5928, 0.06477, 0.5896, 0.05714, 0.5928, 0.06477, 0.5961, 0.0724, 0.5961, 0.0724, 0.5928, 0.06477, 0.4321, 0.03541, 0.4398, 0.03218, 0.4398, 0.03218, 0.4321, 0.03541, 0.4321, 0.03541, 0.4398, 0.03218, 0.4398, 0.03218, 0.4321, 0.03541, 0.4398, 0.03218, 0.4474, 0.02895, 0.4474, 0.02895, 0.4398, 0.03218, 0.5, 0.2211, 0.4737, 0.2211, 0.4737, 0.2211, 0.5, 0.2211, 0.5, 0.2211, 0.4737, 0.2211, 0.4737, 0.2211, 0.5, 0.2211, 0.4737, 0.2211, 0.4474, 0.2211, 0.4474, 0.2211, 0.4737, 0.2211, 0.4321, 0.2146, 0.4245, 0.2114, 0.4245, 0.2114, 0.4321, 0.2146, 0.4321, 0.2146, 0.4245, 0.2114, 0.4245, 0.2114, 0.4321, 0.2146, 0.4245, 0.2114, 0.4169, 0.2081, 0.4169, 0.2081, 0.4245, 0.2114, 0.5, 0.02895, 0.5263, 0.02895, 0.5263, 0.02895, 0.5, 0.02895, 0.5, 0.02895, 0.5263, 0.02895, 0.5263, 0.02895, 0.5, 0.02895, 0.5263, 0.02895, 0.5526, 0.02895, 0.5526, 0.02895, 0.5263, 0.02895, 0.4104, 0.05714, 0.4136, 0.0495, 0.4136, 0.0495, 0.4104, 0.05714, 0.4104, 0.05714, 0.4136, 0.0495, 0.4136, 0.0495, 0.4104, 0.05714, 0.4136, 0.0495, 0.4169, 0.04187, 0.4169, 0.04187, 0.4136, 0.0495, 0.5679, 0.2146, 0.5602, 0.2178, 0.5602, 0.2178, 0.5679, 0.2146, 0.5679, 0.2146, 0.5602, 0.2178, 0.5602, 0.2178, 0.5679, 0.2146, 0.5602, 0.2178, 0.5526, 0.2211, 0.5526, 0.2211, 0.5602, 0.2178])
me_cube.materials.append(mat_material_001)
me_cube.use_mirror_vertex_groups = False
me_cube.update()
me_cube_001 = bpy.data.meshes.new('Cube.001')
me_cube_001.from_pydata([(-2.633, -0.03092, -0.0838), (-2.633, -0.0838, -0.03092), (-2.633, -0.06807, -0.06807), (-2.633, -0.0838, 0.03092), (-2.633, -0.03092, 0.0838), (-2.633, -0.06807, 0.06807), (-2.633, 0.0838, -0.03092), (-2.633, 0.03092, -0.0838), (-2.633, 0.06807, -0.06807), (-2.633, 0.03092, 0.0838), (-2.633, 0.0838, 0.03092), (-2.633, 0.06807, 0.06807), (-1.314, -0.2565, -0.09465), (-1.314, -0.09465, -0.2565), (-1.314, -0.2084, -0.2084), (-1.314, -0.09465, 0.2565), (-1.314, -0.2565, 0.09465), (-1.314, -0.2084, 0.2084), (-1.314, 0.09465, -0.2565), (-1.314, 0.2565, -0.09465), (-1.314, 0.2084, -0.2084), (-1.314, 0.2565, 0.09465), (-1.314, 0.09465, 0.2565), (-1.314, 0.2084, 0.2084)], [], [(12, 16, 3, 1), (18, 20, 19, 21, 23, 22, 15, 17, 16, 12, 14, 13), (22, 9, 4, 15), (0, 2, 1, 3, 5, 4, 9, 11, 10, 6, 8, 7), (6, 10, 21, 19), (18, 7, 8, 20), (20, 8, 6, 19), (9, 22, 23, 11), (11, 23, 21, 10), (0, 13, 14, 2), (2, 14, 12, 1), (15, 4, 5, 17), (17, 5, 3, 16), (7, 18, 13, 0)])
_uv = me_cube_001.uv_layers.new(name='UVMap')
_uv.uv.foreach_set('vector', [0.4539, 0.75, 0.5461, 0.75, 0.5461, 1.0, 0.4539, 1.0, 0.375, 0.5789, 0.3985, 0.5235, 0.4539, 0.5, 0.5461, 0.5, 0.6015, 0.5235, 0.625, 0.5789, 0.625, 0.6711, 0.6015, 0.7265, 0.5461, 0.75, 0.4539, 0.75, 0.3985, 0.7265, 0.375, 0.6711, 0.625, 0.5789, 0.875, 0.5789, 0.875, 0.6711, 0.625, 0.6711, 0.375, 0.07888, 0.3985, 0.02347, 0.4539, 0.0, 0.5461, 0.0, 0.6015, 0.02347, 0.625, 0.07888, 0.625, 0.1711, 0.6015, 0.2265, 0.5461, 0.25, 0.4539, 0.25, 0.3985, 0.2265, 0.375, 0.1711, 0.4539, 0.25, 0.5461, 0.25, 0.5461, 0.5, 0.4539, 0.5, 0.375, 0.5789, 0.125, 0.5789, 0.125, 0.5, 0.375, 0.5, 0.375, 0.5, 0.375, 0.25, 0.4539, 0.25, 0.4539, 0.5, 0.875, 0.5789, 0.625, 0.5789, 0.625, 0.5, 0.875, 0.5, 0.625, 0.25, 0.625, 0.5, 0.5461, 0.5, 0.5461, 0.25, 0.125, 0.6711, 0.375, 0.6711, 0.375, 0.75, 0.125, 0.75, 0.375, 1.0, 0.375, 0.75, 0.4539, 0.75, 0.4539, 1.0, 0.625, 0.6711, 0.875, 0.6711, 0.875, 0.75, 0.625, 0.75, 0.625, 0.75, 0.625, 1.0, 0.5461, 1.0, 0.5461, 0.75, 0.125, 0.5789, 0.375, 0.5789, 0.375, 0.6711, 0.125, 0.6711])
me_cube_001.materials.append(mat_material_001)
me_cube_001.update()

# ---- objects
ob_cube = bpy.data.objects.new('Cube', me_cube)
ob_light = bpy.data.objects.new('Light', light_light)
ob_camera = bpy.data.objects.new('Camera', cam_camera)
ob_cube_001 = bpy.data.objects.new('Cube.001', me_cube_001)

# ---- transforms, parenting, visibility, modifiers, constraints
ob_cube.location = (0.0, 0.0, 0.0)
ob_cube.lock_rotations_4d = False
ob_cube.empty_display_type = 'ARROWS'
ob_cube.lineart.crease_threshold = 0.0
ob_light.location = (4.076, 1.005, 5.904)
ob_light.rotation_euler = (0.6503, 0.05522, 1.866)
ob_light.lock_rotations_4d = False
ob_light.empty_display_type = 'ARROWS'
ob_light.color = (0.0, 0.0, 0.0, 0.0)
ob_light.lineart.crease_threshold = 0.0
ob_camera.location = (7.359, -6.926, 4.958)
ob_camera.rotation_euler = (1.109, 0.0, 0.8149)
ob_camera.lock_rotations_4d = False
ob_camera.empty_display_type = 'ARROWS'
ob_camera.color = (0.0, 0.0, 0.0, 0.0)
ob_camera.display_type = 'WIRE'
ob_camera.lineart.crease_threshold = 0.0
ob_cube_001.location = (0.0, 0.0, 0.0)

# ---- collection membership
col_collection.objects.link(ob_cube)
col_collection.objects.link(ob_light)
col_collection.objects.link(ob_camera)
col_collection.objects.link(ob_cube_001)

# ---- scene / render settings (as saved in the file)
scene.camera = ob_camera
scene.frame_start = 1; scene.frame_end = 250; scene.frame_set(1)
scene.render.engine = 'BLENDER_EEVEE_NEXT'
scene.cycles.sampling_pattern = 'TABULATED_SOBOL'
scene.cycles.use_light_tree = False
scene.view_settings.view_transform = 'Filmic'
bpy.context.view_layer.update()
